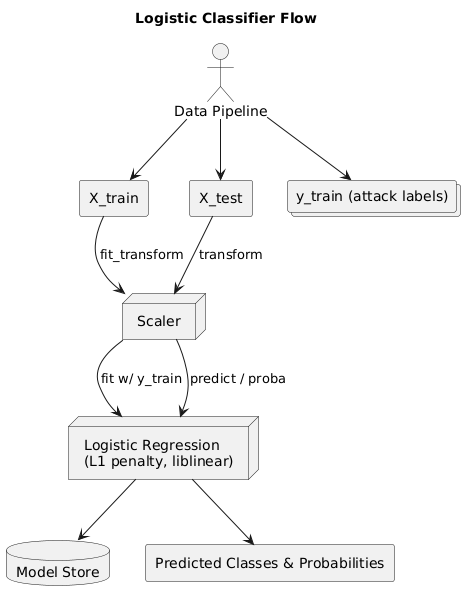

The diagram above was rendered by PlantUML. Its source (embedded in the PNG):
@startuml
title Logistic Classifier Flow

actor "Data Pipeline" as DP

rectangle "X_train" as XTR
rectangle "X_test" as XTE
collections "y_train (attack labels)" as YTR

node "Scaler" as SCL
node "Logistic Regression\n(L1 penalty, liblinear)" as LOGC
database "Model Store" as MS
rectangle "Predicted Classes & Probabilities" as OUT

DP --> XTR
DP --> XTE
DP --> YTR

XTR --> SCL : fit_transform
XTE --> SCL : transform

SCL --> LOGC : fit w/ y_train
LOGC --> MS

SCL --> LOGC : predict / proba
LOGC --> OUT
@enduml